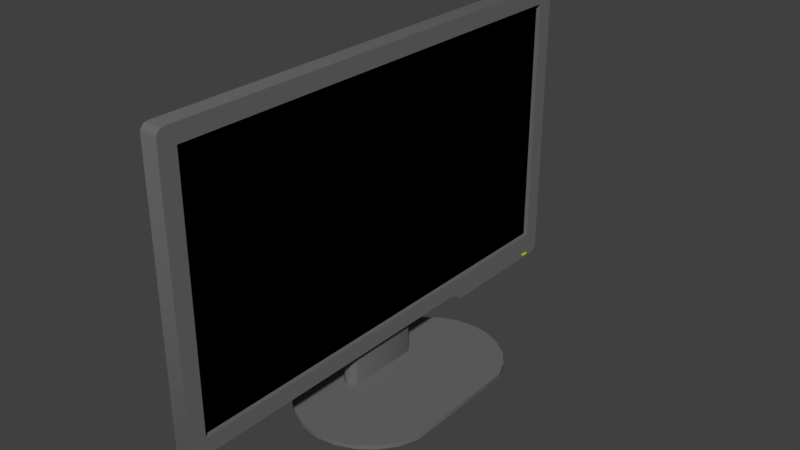 # Source: Monitor.blend  (saved by Blender 2.78.0; exported with 4.5.12 LTS)
import bpy
from mathutils import Matrix  # noqa: F401  (used for matrix-valued properties, if any)

bpy.ops.wm.read_factory_settings(use_empty=True)
scene = bpy.context.scene
scene.name = 'Scene'

# ---- collections
col_collection_1 = bpy.data.collections.new('Collection 1'); scene.collection.children.link(col_collection_1)

# ---- materials (node trees are filled in below, after node groups)
mat_monitorframe = bpy.data.materials.new('MonitorFrame')
mat_monitorframe.alpha_threshold = 0.0
mat_monitorframe.use_transparent_shadow = False
mat_monitorframe.diffuse_color = (0.1471, 0.1471, 0.1471, 1.0)
mat_monitorframe.roughness = 0.5
mat_powerbutton = bpy.data.materials.new('PowerButton')
mat_powerbutton.alpha_threshold = 0.0
mat_powerbutton.use_transparent_shadow = False
mat_powerbutton.diffuse_color = (0.498, 1.0, 0.0, 1.0)
mat_powerbutton.roughness = 0.5
mat_monitorscreen = bpy.data.materials.new('MonitorScreen')
mat_monitorscreen.alpha_threshold = 0.0
mat_monitorscreen.use_transparent_shadow = False
mat_monitorscreen.diffuse_color = (0.0, 0.0, 0.0, 1.0)
mat_monitorscreen.roughness = 0.5

# ---- material node trees

# ---- world
world_world = bpy.data.worlds.new('World'); scene.world = world_world
world_world.color = (0.05088, 0.05088, 0.05088)
world_world.use_sun_shadow = False
world_world.sun_shadow_jitter_overblur = 0.0
world_world.cycles.sampling_method = 'MANUAL'

# ---- meshes
me_id109 = bpy.data.meshes.new('ID109')
me_id109.from_pydata([(9.82, 0.5904, 1.726), (10.09, 0.5904, 1.74), (10.02, 0.5904, 1.824), (10.11, 0.5904, 1.788), (10.12, 0.5904, 1.775), (10.11, 0.5904, 1.762), (10.04, 0.5904, 1.727), (10.02, 0.5904, 1.726), (9.795, 0.5904, 1.823), (9.75, 0.5904, 1.81), (9.735, 0.5904, 1.8), (9.75, 0.5904, 1.74), (9.771, 0.5904, 1.732), (10.09, 0.5904, 1.81), (10.04, 0.5904, 1.823), (9.82, 0.5904, 1.824), (9.725, 0.5904, 1.762), (9.771, 0.5904, 1.818), (9.735, 0.5904, 1.75), (9.795, 0.5904, 1.727), (10.07, 0.5904, 1.818), (10.1, 0.5904, 1.8), (10.1, 0.5904, 1.75), (10.07, 0.5904, 1.732), (9.722, 0.5904, 1.775), (9.725, 0.5904, 1.788), (9.82, 0.5511, 1.726), (10.09, 0.5511, 1.74), (10.02, 0.5511, 1.824), (10.11, 0.5511, 1.788), (10.12, 0.5511, 1.775), (10.11, 0.5511, 1.762), (10.04, 0.5511, 1.727), (10.02, 0.5511, 1.726), (9.795, 0.5511, 1.823), (9.75, 0.5511, 1.81), (9.735, 0.5511, 1.8), (9.75, 0.5511, 1.74), (9.771, 0.5511, 1.732), (10.09, 0.5511, 1.81), (10.04, 0.5511, 1.823), (9.82, 0.5511, 1.824), (9.725, 0.5511, 1.762), (9.771, 0.5511, 1.818), (9.735, 0.5511, 1.75), (9.795, 0.5511, 1.727), (10.07, 0.5511, 1.818), (10.1, 0.5511, 1.8), (10.1, 0.5511, 1.75), (10.07, 0.5511, 1.732), (9.722, 0.5511, 1.775), (9.725, 0.5511, 1.788), (1.648, 3.348, 0.1969), (1.648, 3.346, 0.0), (4.994, -0.002032, 0.0), (4.995, 0.0018, 0.0), (4.994, 0.0018, 0.0), (-5.521, 0.8679, 0.1969), (-2.288, 3.348, 0.1969), (-2.265, 1.521, 0.1969), (-2.092, 1.719, 0.1969), (1.648, 3.344, 0.1969), (-1.997, 1.758, 0.1969), (1.357, 1.758, 0.1969), (1.496, 1.692, 0.1969), (1.635, 1.48, 0.1969), (2.514, 3.23, 0.1969), (4.014, 2.364, 0.1969), (3.321, -2.9, 0.1969), (1.596, 1.575, 0.1969), (-2.173, 1.656, 0.1969), (-2.289, 1.378, 0.1969), (1.625, 1.235, 0.1969), (-2.136, 1.064, 0.1969), (-2.275, 1.276, 0.1969), (-3.154, -3.231, 0.1969), (-3.961, -2.896, 0.1969), (-5.521, -0.8643, 0.1969), (-5.186, 1.675, 0.1969), (-5.186, -1.671, 0.1969), (-4.655, -2.365, 0.1969), (2.514, -3.234, 0.1969), (4.014, -2.368, 0.1969), (1.452, 1.037, 0.1969), (-1.997, 0.9976, 0.1969), (-2.236, 1.181, 0.1969), (2.514, 3.23, 0.0), (1.648, 3.344, 0.0), (-3.154, 3.234, 0.1969), (-3.154, 3.234, 0.0), (-3.961, 2.9, 0.1969), (-3.961, 2.9, 0.0), (-4.655, 2.368, 0.1969), (-4.655, 2.368, 0.0), (-5.186, 1.675, 0.0), (-5.521, 0.8679, 0.0), (-5.635, 0.001801, 0.1969), (-5.635, 0.001801, 0.0), (-5.521, -0.8643, 0.0), (-5.186, -1.671, 0.0), (-4.655, -2.365, 0.0), (-3.961, -2.896, 0.0), (-3.154, -3.231, 0.0), (2.514, -3.234, 0.0), (3.321, -2.9, 0.0), (4.014, -2.368, 0.0), (4.546, -1.675, 0.1969), (4.546, -1.675, 0.0), (4.88, -0.8682, 0.1969), (4.88, -0.8682, 0.0), (4.994, -0.002032, 0.1969), (4.88, 0.8641, 0.0), (4.88, 0.8641, 0.1969), (4.546, 1.671, 0.0), (4.546, 1.671, 0.1969), (4.014, 2.364, 0.0), (3.321, 2.896, 0.1969), (3.321, 2.896, 0.0), (10.11, 0.5904, 14.37), (-10.75, 0.5904, 14.37), (10.11, 0.7873, 14.37), (-10.75, 0.5904, 2.756), (10.11, 0.7873, 2.756), (-10.75, 0.7873, 2.756), (10.11, 0.5904, 2.756), (-10.75, 0.7873, 14.37), (4.011, 0.5904, 1.969), (1.648, 1.378, 5.315), (-2.289, 1.378, 1.969), (1.357, 0.9976, 0.1969), (1.357, 0.9976, 5.315), (1.533, 1.099, 0.1969), (1.648, 1.378, 0.1969), (1.648, 1.378, 1.969), (1.625, 1.521, 5.315), (-2.236, 1.575, 5.315), (-1.997, 1.758, 5.315), (-2.275, 1.48, 5.315), (1.452, 1.719, 5.315), (-11.39, 1.378, 15.08), (10.61, 1.378, 15.14), (-11.53, 1.378, 2.26), (10.7, 1.378, 15.1), (10.79, 1.378, 15.04), (1.533, 1.656, 5.315), (1.357, 1.758, 5.315), (-11.53, 0.5904, 2.26), (-11.53, 1.378, 14.87), (-11.49, 1.378, 14.96), (-11.49, 0.5904, 14.96), (-11.34, 0.5904, 15.1), (-11.25, 0.5904, 15.14), (-11.25, 1.378, 15.14), (10.61, 0.5904, 15.14), (10.85, 1.378, 14.96), (10.85, 0.5904, 14.96), (10.89, 1.378, 14.87), (10.9, 1.378, 1.969), (10.9, 0.5904, 1.969), (10.89, 1.378, 1.867), (4.011, 1.378, 1.969), (10.61, 1.378, 1.588), (10.7, 1.378, 1.628), (-11.22, 1.378, 1.974), (-11.38, 1.378, 2.042), (-11.34, 0.5904, 2.021), (-11.46, 0.5904, 2.121), (-11.49, 1.378, 2.165), (-11.25, 0.5904, 1.982), (-11.54, 0.5904, 14.84), (10.89, 0.5904, 14.87), (-11.43, 0.5904, 15.04), (10.75, 0.5904, 15.08), (10.88, 0.5904, 1.825), (4.747, 0.5904, 1.578), (4.747, 1.378, 1.578), (4.647, 0.5904, 1.604), (4.647, 1.378, 1.604), (4.543, 1.378, 1.666), (4.474, 1.378, 1.743), (4.353, 1.378, 1.838), (4.169, 1.378, 1.932), (10.82, 1.378, 1.728), (10.79, 0.5904, 1.69), (10.7, 0.5904, 1.628), (4.147, 0.5904, 1.939), (10.61, 0.5904, 1.588), (4.354, 0.5904, 1.838), (4.476, 0.5904, 1.741), (4.544, 0.5904, 1.666), (-2.289, 1.378, 5.315), (-2.275, 1.276, 5.315), (-2.236, 1.181, 5.315), (-2.136, 1.692, 5.315), (-2.173, 1.099, 5.315), (-1.997, 0.9976, 5.315), (-2.092, 1.037, 5.315), (1.617, 1.217, 5.315), (1.496, 1.064, 5.315)], [(55, 54), (56, 55), (61, 52), (87, 53)], [(6, 7, 0), (0, 19, 6), (19, 23, 6), (19, 12, 23), (12, 1, 23), (12, 11, 1), (11, 22, 1), (11, 18, 22), (18, 5, 22), (18, 16, 5), (16, 4, 5), (16, 24, 4), (24, 3, 4), (24, 25, 3), (25, 21, 3), (25, 10, 21), (10, 13, 21), (10, 9, 13), (9, 20, 13), (9, 17, 20), (17, 14, 20), (17, 8, 14), (8, 2, 14), (8, 15, 2), (32, 26, 33), (26, 32, 45), (45, 32, 49), (45, 49, 38), (38, 49, 27), (38, 27, 37), (37, 27, 48), (37, 48, 44), (44, 48, 31), (44, 31, 42), (42, 31, 30), (42, 30, 50), (50, 30, 29), (50, 29, 51), (51, 29, 47), (51, 47, 36), (36, 47, 39), (36, 39, 35), (35, 39, 46), (35, 46, 43), (43, 46, 40), (43, 40, 34), (34, 40, 28), (34, 28, 41), (0, 7, 33, 26), (15, 8, 34, 41), (1, 22, 48, 27), (8, 17, 43, 34), (16, 18, 44, 42), (6, 23, 49, 32), (23, 1, 27, 49), (5, 4, 30, 31), (12, 19, 45, 38), (20, 14, 40, 46), (7, 6, 32, 33), (24, 16, 42, 50), (13, 20, 46, 39), (19, 0, 26, 45), (17, 9, 35, 43), (22, 5, 31, 48), (4, 3, 29, 30), (10, 25, 51, 36), (18, 11, 37, 44), (9, 10, 36, 35), (14, 2, 28, 40), (3, 21, 47, 29), (11, 12, 38, 37), (21, 13, 39, 47), (2, 15, 41, 28), (25, 24, 50, 51), (144, 64, 138), (127, 132, 133), (128, 133, 160, 126, 168, 163), (134, 65, 69), (139, 171, 150), (137, 190, 127, 134, 144, 138, 145, 136, 193, 135), (159, 173, 182), (121, 119, 169, 146, 166, 124), (59, 137, 135), (71, 190, 128), (194, 73, 196), (105, 107, 106, 82), (70, 60, 62, 61, 58, 59), (162, 182, 183, 184), (128, 190, 127, 133), (59, 58, 88, 90, 92, 78, 57, 96, 77, 79, 80, 76, 75, 81, 68, 82, 106, 108, 110, 112, 114, 67, 116, 66, 61, 62, 63, 64, 69, 65, 132, 72, 131, 83, 129, 84, 73, 85, 74, 71), (181, 185, 187, 180), (125, 120, 118, 119), (107, 109, 108, 106), (58, 61, 66, 86, 87, 89, 88), (57, 78, 94, 95), (86, 66, 116, 117), (121, 123, 125, 119), (113, 115, 67, 114), (77, 96, 97, 98), (160, 157, 158, 126), (149, 148, 147, 169), (56, 111, 112, 110, 54), (173, 159, 157, 158), (198, 83, 131), (83, 198, 130, 129), (174, 176, 177, 175), (60, 193, 136, 62), (150, 151, 152, 139), (179, 178, 189, 188, 187, 180), (104, 68, 81, 103), (72, 132, 127, 197), (164, 163, 168, 165), (153, 172, 142, 140), (91, 90, 88, 89), (116, 117, 115, 67), (164, 167, 141, 147, 148, 139, 152, 140, 142, 143, 154, 156, 157, 160, 133, 127, 190, 128, 163), (123, 121, 124, 122), (151, 153, 140, 152), (146, 141, 167, 166), (194, 192, 85, 73), (69, 64, 144, 134), (122, 120, 125, 123), (93, 92, 90, 91), (108, 109, 54, 110), (192, 191, 74, 85), (171, 139, 148, 149), (165, 166, 164), (129, 130, 195, 84), (166, 164, 167), (79, 77, 98, 99), (181, 160, 157, 159, 182, 162, 161, 175, 177, 178, 179, 180), (193, 60, 70), (136, 145, 63, 62), (80, 79, 99, 100), (182, 173, 183), (178, 177, 176, 189), (96, 57, 95, 97), (63, 145, 138, 64), (105, 82, 68, 104), (191, 190, 71, 74), (170, 155, 172, 153, 151, 150, 171, 149, 169, 119, 118, 124, 166, 165, 168, 126, 158), (102, 75, 76, 101), (155, 154, 143, 172), (186, 174, 175, 161), (160, 181, 185, 126), (170, 156, 154, 155), (131, 72, 197, 198), (169, 147, 141, 146), (103, 81, 75, 102), (158, 157, 156, 170), (118, 120, 122, 124), (195, 130, 198, 197, 127, 190, 191, 192, 194, 196), (161, 162, 184, 186), (158, 126, 185, 187, 188, 189, 176, 174, 186, 184, 183, 173), (133, 132, 65, 134, 127), (135, 193, 70, 59), (84, 195, 196, 73), (143, 142, 172), (78, 92, 93, 94), (111, 113, 114, 112), (101, 76, 80, 100), (137, 59, 71, 128, 190)])
me_id109.polygons.foreach_set('use_smooth', [1, 1, 1, 1, 1, 1, 1, 1, 1, 1, 1, 1, 1, 1, 1, 1, 1, 1, 1, 1, 1, 1, 1, 1, 1, 1, 1, 1, 1, 1, 1, 1, 1, 1, 1, 1, 1, 1, 1, 1, 1, 1, 1, 1, 1, 1, 1, 1, 1, 1, 1, 1, 1, 1, 1, 1, 1, 1, 1, 1, 1, 1, 1, 1, 1, 1, 1, 1, 1, 1, 1, 1, 1, 1, 1, 1, 1, 1, 1, 0, 1, 0, 1, 1, 1, 1, 0, 1, 0, 0, 1, 0, 1, 1, 1, 1, 0, 1, 1, 0, 1, 1, 1, 1, 1, 1, 1, 1, 1, 1, 1, 1, 1, 1, 1, 0, 0, 1, 1, 1, 1, 0, 1, 1, 1, 1, 1, 1, 1, 1, 0, 1, 1, 1, 1, 1, 1, 1, 1, 1, 0, 1, 1, 1, 1, 1, 1, 1, 1, 1, 0, 0, 1, 0, 1, 1, 1, 1, 1, 1, 1, 1])
me_id109.polygons.foreach_set('material_index', [1, 1, 1, 1, 1, 1, 1, 1, 1, 1, 1, 1, 1, 1, 1, 1, 1, 1, 1, 1, 1, 1, 1, 1, 1, 1, 1, 1, 1, 1, 1, 1, 1, 1, 1, 1, 1, 1, 1, 1, 1, 1, 1, 1, 1, 1, 1, 1, 1, 1, 1, 1, 1, 1, 1, 1, 1, 1, 1, 1, 1, 1, 1, 1, 1, 1, 1, 1, 1, 1, 1, 1, 1, 1, 0, 0, 0, 0, 0, 0, 0, 0, 0, 0, 0, 0, 0, 0, 0, 0, 0, 0, 0, 0, 0, 0, 0, 0, 0, 0, 0, 0, 0, 0, 0, 0, 0, 0, 0, 0, 0, 0, 0, 0, 0, 0, 0, 0, 0, 0, 0, 2, 0, 0, 0, 0, 0, 0, 0, 0, 0, 0, 0, 0, 0, 0, 0, 0, 0, 0, 0, 0, 0, 0, 0, 0, 0, 0, 0, 0, 0, 0, 0, 0, 0, 0, 0, 0, 0, 0, 0, 0])
_k = set([(26, 32), (26, 33), (26, 45), (27, 37), (27, 38), (27, 48), (27, 49), (28, 34), (28, 40), (28, 41), (29, 30), (29, 47), (29, 50), (29, 51), (30, 31), (30, 42), (30, 50), (31, 42), (31, 44), (31, 48), (32, 33), (32, 45), (32, 49), (34, 40), (34, 41), (34, 43), (35, 36), (35, 39), (35, 43), (35, 46), (36, 39), (36, 47), (36, 51), (37, 38), (37, 44), (37, 48), (38, 45), (38, 49), (39, 46), (39, 47), (40, 43), (40, 46), (42, 44), (42, 50), (43, 46), (44, 48), (45, 49), (47, 51), (50, 51)])
me_id109.attributes.new('sharp_edge', 'BOOLEAN', 'EDGE').data.foreach_set('value', [ (min(e.vertices), max(e.vertices)) in _k for e in me_id109.edges])
_uv = me_id109.uv_layers.new(name='UVMap')
_uv.uv.foreach_set('vector', [0.6803, 0.5172, 0.6803, 0.5166, 0.6803, 0.5119, 0.6803, 0.5119, 0.6803, 0.5112, 0.6803, 0.5172, 0.6803, 0.5112, 0.6802, 0.5177, 0.6803, 0.5172, 0.6803, 0.5112, 0.6802, 0.5107, 0.6802, 0.5177, 0.6802, 0.5107, 0.68, 0.5182, 0.6802, 0.5177, 0.6802, 0.5107, 0.68, 0.5102, 0.68, 0.5182, 0.68, 0.5102, 0.6798, 0.5186, 0.68, 0.5182, 0.68, 0.5102, 0.6798, 0.5098, 0.6798, 0.5186, 0.6798, 0.5098, 0.6795, 0.5188, 0.6798, 0.5186, 0.6798, 0.5098, 0.6795, 0.5096, 0.6795, 0.5188, 0.6795, 0.5096, 0.6792, 0.5189, 0.6795, 0.5188, 0.6795, 0.5096, 0.6792, 0.5095, 0.6792, 0.5189, 0.6792, 0.5095, 0.6789, 0.5188, 0.6792, 0.5189, 0.6792, 0.5095, 0.6789, 0.5096, 0.6789, 0.5188, 0.6789, 0.5096, 0.6786, 0.5186, 0.6789, 0.5188, 0.6789, 0.5096, 0.6786, 0.5098, 0.6786, 0.5186, 0.6786, 0.5098, 0.6783, 0.5182, 0.6786, 0.5186, 0.6786, 0.5098, 0.6783, 0.5102, 0.6783, 0.5182, 0.6783, 0.5102, 0.6781, 0.5177, 0.6783, 0.5182, 0.6783, 0.5102, 0.6781, 0.5107, 0.6781, 0.5177, 0.6781, 0.5107, 0.678, 0.5172, 0.6781, 0.5177, 0.6781, 0.5107, 0.678, 0.5112, 0.678, 0.5172, 0.678, 0.5112, 0.678, 0.5166, 0.678, 0.5172, 0.678, 0.5112, 0.678, 0.5119, 0.678, 0.5166, 0.6803, 0.5172, 0.6803, 0.5119, 0.6803, 0.5166, 0.6803, 0.5119, 0.6803, 0.5172, 0.6803, 0.5112, 0.6803, 0.5112, 0.6803, 0.5172, 0.6802, 0.5177, 0.6803, 0.5112, 0.6802, 0.5177, 0.6802, 0.5107, 0.6802, 0.5107, 0.6802, 0.5177, 0.68, 0.5182, 0.6802, 0.5107, 0.68, 0.5182, 0.68, 0.5102, 0.68, 0.5102, 0.68, 0.5182, 0.6798, 0.5186, 0.68, 0.5102, 0.6798, 0.5186, 0.6798, 0.5098, 0.6798, 0.5098, 0.6798, 0.5186, 0.6795, 0.5188, 0.6798, 0.5098, 0.6795, 0.5188, 0.6795, 0.5096, 0.6795, 0.5096, 0.6795, 0.5188, 0.6792, 0.5189, 0.6795, 0.5096, 0.6792, 0.5189, 0.6792, 0.5095, 0.6792, 0.5095, 0.6792, 0.5189, 0.6789, 0.5188, 0.6792, 0.5095, 0.6789, 0.5188, 0.6789, 0.5096, 0.6789, 0.5096, 0.6789, 0.5188, 0.6786, 0.5186, 0.6789, 0.5096, 0.6786, 0.5186, 0.6786, 0.5098, 0.6786, 0.5098, 0.6786, 0.5186, 0.6783, 0.5182, 0.6786, 0.5098, 0.6783, 0.5182, 0.6783, 0.5102, 0.6783, 0.5102, 0.6783, 0.5182, 0.6781, 0.5177, 0.6783, 0.5102, 0.6781, 0.5177, 0.6781, 0.5107, 0.6781, 0.5107, 0.6781, 0.5177, 0.678, 0.5172, 0.6781, 0.5107, 0.678, 0.5172, 0.678, 0.5112, 0.678, 0.5112, 0.678, 0.5172, 0.678, 0.5166, 0.678, 0.5112, 0.678, 0.5166, 0.678, 0.5119, 0.6803, 0.5119, 0.6803, 0.5166, 0.6803, 0.5166, 0.6803, 0.5119, 0.678, 0.5119, 0.678, 0.5112, 0.678, 0.5112, 0.678, 0.5119, 0.68, 0.5182, 0.6798, 0.5186, 0.6798, 0.5186, 0.68, 0.5182, 0.678, 0.5112, 0.6781, 0.5107, 0.6781, 0.5107, 0.678, 0.5112, 0.6795, 0.5096, 0.6798, 0.5098, 0.6798, 0.5098, 0.6795, 0.5096, 0.6803, 0.5172, 0.6802, 0.5177, 0.6802, 0.5177, 0.6803, 0.5172, 0.6802, 0.5177, 0.68, 0.5182, 0.68, 0.5182, 0.6802, 0.5177, 0.6795, 0.5188, 0.6792, 0.5189, 0.6792, 0.5189, 0.6795, 0.5188, 0.6802, 0.5107, 0.6803, 0.5112, 0.6803, 0.5112, 0.6802, 0.5107, 0.6781, 0.5177, 0.678, 0.5172, 0.678, 0.5172, 0.6781, 0.5177, 0.6803, 0.5166, 0.6803, 0.5172, 0.6803, 0.5172, 0.6803, 0.5166, 0.6792, 0.5095, 0.6795, 0.5096, 0.6795, 0.5096, 0.6792, 0.5095, 0.6783, 0.5182, 0.6781, 0.5177, 0.6781, 0.5177, 0.6783, 0.5182, 0.6803, 0.5112, 0.6803, 0.5119, 0.6803, 0.5119, 0.6803, 0.5112, 0.6781, 0.5107, 0.6783, 0.5102, 0.6783, 0.5102, 0.6781, 0.5107, 0.6798, 0.5186, 0.6795, 0.5188, 0.6795, 0.5188, 0.6798, 0.5186, 0.6792, 0.5189, 0.6789, 0.5188, 0.6789, 0.5188, 0.6792, 0.5189, 0.6786, 0.5098, 0.6789, 0.5096, 0.6789, 0.5096, 0.6786, 0.5098, 0.6798, 0.5098, 0.68, 0.5102, 0.68, 0.5102, 0.6798, 0.5098, 0.6783, 0.5102, 0.6786, 0.5098, 0.6786, 0.5098, 0.6783, 0.5102, 0.678, 0.5172, 0.678, 0.5166, 0.678, 0.5166, 0.678, 0.5172, 0.6789, 0.5188, 0.6786, 0.5186, 0.6786, 0.5186, 0.6789, 0.5188, 0.68, 0.5102, 0.6802, 0.5107, 0.6802, 0.5107, 0.68, 0.5102, 0.6786, 0.5186, 0.6783, 0.5182, 0.6783, 0.5182, 0.6786, 0.5186, 0.678, 0.5166, 0.678, 0.5119, 0.678, 0.5119, 0.678, 0.5166, 0.6789, 0.5096, 0.6792, 0.5095, 0.6792, 0.5095, 0.6789, 0.5096, 0.2492, 0.6604, 0.2502, 0.5377, 0.2512, 0.6604, 0.0, 0.0, 0.0, 0.0, 0.0, 0.0, 0.9811, 0.3112, 0.9811, 0.2183, 0.9811, 0.1626, 1.0, 0.1626, 1.0, 0.5227, 0.9811, 0.5221, 0.3855, 0.6604, 0.3845, 0.5378, 0.3868, 0.5378, 0.9623, 0.0009724, 0.9811, 0.0, 0.9811, 0.001946, 0.3704, 0.6318, 0.3679, 0.6321, 0.3679, 0.5377, 0.3713, 0.5384, 0.3746, 0.5405, 0.3761, 0.5425, 0.377, 0.5447, 0.377, 0.6251, 0.3753, 0.6283, 0.3726, 0.6308, 0.7028, 0.5043, 0.684, 0.5034, 0.7029, 0.501, 0.6557, 0.01887, 0.3774, 0.01887, 0.3662, 0.0002319, 0.6675, 0.0003215, 0.6708, 0.002013, 0.6557, 0.5189, 0.3922, 0.6604, 0.3912, 0.5378, 0.3935, 0.5378, 0.0, 0.2217, 0.1226, 0.2217, 0.04245, 0.2217, 0.2492, 0.5377, 0.2482, 0.6604, 0.2472, 0.5377, 0.4201, 0.5377, 0.4196, 0.5542, 0.4149, 0.5542, 0.4153, 0.5377, 0.1198, 0.7095, 0.1213, 0.7076, 0.1223, 0.7053, 0.1604, 0.618, 0.1604, 0.7123, 0.1165, 0.7116, 0.338, 0.5394, 0.338, 0.5377, 0.3569, 0.5377, 0.3569, 0.5394, 0.04245, 0.2217, 0.1226, 0.2217, 0.1226, 0.316, 0.04245, 0.316, 0.1165, 0.7116, 0.1604, 0.7123, 0.1576, 0.7331, 0.1496, 0.7524, 0.1368, 0.769, 0.1202, 0.7817, 0.1009, 0.7897, 0.08011, 0.7924, 0.05936, 0.7897, 0.04003, 0.7816, 0.02343, 0.7689, 0.0107, 0.7523, 0.002712, 0.7329, 0.002753, 0.5971, 0.01078, 0.5778, 0.02354, 0.5612, 0.04016, 0.5484, 0.05951, 0.5404, 0.08027, 0.5377, 0.101, 0.5405, 0.1204, 0.5485, 0.1369, 0.5613, 0.1497, 0.5779, 0.1577, 0.5972, 0.1604, 0.618, 0.1223, 0.7053, 0.1224, 0.6249, 0.1207, 0.6217, 0.118, 0.6192, 0.1157, 0.6183, 0.1133, 0.6179, 0.1099, 0.6186, 0.1066, 0.6207, 0.1051, 0.6226, 0.1041, 0.6249, 0.1041, 0.7053, 0.2317, 0.6922, 0.1084, 0.711, 0.1107, 0.712, 0.1132, 0.7123, 0.9811, 0.1587, 1.0, 0.1592, 0.4223, 0.5566, 0.4223, 0.5377, 0.7312, 0.5, 0.7312, 0.9924, 0.7265, 0.9924, 0.7265, 0.5, 0.4196, 0.5542, 0.4193, 0.5734, 0.4145, 0.5734, 0.4149, 0.5542, 0.3821, 0.5943, 0.3821, 0.6886, 0.3821, 0.7094, 0.3774, 0.7094, 0.3774, 0.6886, 0.3774, 0.5735, 0.3821, 0.5735, 0.4136, 0.6151, 0.4139, 0.6345, 0.4092, 0.6345, 0.4089, 0.6151, 0.3774, 0.7094, 0.3821, 0.7094, 0.3821, 0.7288, 0.3774, 0.7288, 0.7312, 0.5, 0.7359, 0.5, 0.7359, 0.7781, 0.7312, 0.7781, 0.4196, 0.6344, 0.4201, 0.6511, 0.4153, 0.6511, 0.4149, 0.6344, 0.4136, 0.5736, 0.4135, 0.5943, 0.4088, 0.5943, 0.4089, 0.5736, 0.9811, 0.1626, 0.9811, 0.0, 1.0, 0.0, 1.0, 0.1626, 0.7029, 0.502, 0.7217, 0.502, 0.7217, 0.5043, 0.7029, 0.505, 0.4192, 0.5942, 0.4193, 0.6149, 0.4145, 0.6149, 0.4144, 0.5941, 0.4192, 0.5941, 0.684, 0.5034, 0.7028, 0.5043, 0.7028, 0.5068, 0.684, 0.5068, 0.1614, 0.5377, 0.1623, 0.6604, 0.1604, 0.6604, 0.1623, 0.6604, 0.1614, 0.5377, 0.1646, 0.5377, 0.1646, 0.6604, 0.3569, 0.6797, 0.3569, 0.6822, 0.338, 0.6822, 0.338, 0.6797, 0.3361, 0.5377, 0.337, 0.6604, 0.3338, 0.6604, 0.3338, 0.5377, 0.9811, 0.001946, 0.9811, 0.004216, 0.9623, 0.004216, 0.9623, 0.0009724, 0.3697, 0.5465, 0.338, 0.6849, 0.3569, 0.6849, 0.4098, 0.5566, 0.4223, 0.5566, 0.4223, 0.5377, 0.7406, 0.5166, 0.7453, 0.5166, 0.7453, 0.536, 0.7406, 0.536, 0.4054, 0.5378, 0.4088, 0.5378, 0.4088, 0.6604, 0.405, 0.6604, 0.9811, 0.526, 0.9811, 0.5221, 1.0, 0.5227, 1.0, 0.5251, 0.9811, 0.528, 0.9811, 0.5312, 0.9623, 0.5302, 0.9623, 0.528, 0.3774, 0.5543, 0.3821, 0.5543, 0.3821, 0.5735, 0.3774, 0.5735, 0.4304, 0.5377, 0.4351, 0.5377, 0.4304, 0.5377, 0.4258, 0.539, 0.04433, 0.003918, 0.04717, 0.001264, 0.04945, 0.0003215, 0.3515, 0.0003215, 0.3538, 0.001264, 0.3565, 0.003739, 0.3582, 0.006992, 0.3582, 0.5307, 0.3572, 0.533, 0.3557, 0.535, 0.3538, 0.5365, 0.3515, 0.5374, 0.04245, 0.5377, 0.04245, 0.3726, 0.04245, 0.316, 0.1226, 0.316, 0.1226, 0.2217, 0.04245, 0.2217, 0.04269, 0.007631, 0.7217, 0.5, 0.7265, 0.5, 0.7265, 1.0, 0.7217, 1.0, 0.9811, 0.004216, 0.9811, 0.528, 0.9623, 0.528, 0.9623, 0.004216, 0.7029, 0.8061, 0.7217, 0.8061, 0.7217, 0.8084, 0.7029, 0.8084, 0.4021, 0.6604, 0.4002, 0.6603, 0.4002, 0.5378, 0.4021, 0.5379, 0.3868, 0.5378, 0.3888, 0.5377, 0.3888, 0.6603, 0.3855, 0.6604, 0.684, 4.57e-08, 0.9623, 0.0, 0.9623, 0.5, 0.684, 0.5, 0.3774, 0.5377, 0.3821, 0.5377, 0.3821, 0.5543, 0.3774, 0.5543, 0.4145, 0.5734, 0.4193, 0.5734, 0.4192, 0.5941, 0.4144, 0.5941, 0.4002, 0.6603, 0.3979, 0.6603, 0.3979, 0.5378, 0.4002, 0.5378, 0.7029, 0.5, 0.7217, 0.5, 0.7217, 0.502, 0.7029, 0.502, 1.0, 0.5251, 1.0, 0.5273, 0.9811, 0.526, 0.1646, 0.6604, 0.1646, 0.5377, 0.245, 0.5377, 0.245, 0.6604, 0.4361, 0.5378, 0.437, 0.5566, 0.437, 0.5567, 0.4139, 0.5543, 0.4136, 0.5736, 0.4089, 0.5736, 0.4092, 0.5543, 0.04147, 0.3764, 0.04245, 0.3726, 0.04245, 0.5377, 0.04001, 0.5374, 0.03676, 0.5357, 0.03428, 0.533, 0.03334, 0.5307, 0.0331, 0.3903, 0.03373, 0.3879, 0.03525, 0.3854, 0.03702, 0.3837, 0.03932, 0.3808, 0.337, 0.6604, 0.3361, 0.5377, 0.338, 0.5377, 0.3338, 0.6604, 0.2534, 0.6604, 0.2534, 0.5377, 0.3338, 0.5377, 0.4144, 0.5377, 0.4139, 0.5543, 0.4092, 0.5543, 0.4097, 0.5377, 0.7029, 0.501, 0.684, 0.5034, 0.684, 0.5, 0.338, 0.6849, 0.338, 0.6822, 0.3569, 0.6822, 0.3569, 0.6849, 0.4135, 0.5943, 0.4136, 0.6151, 0.4089, 0.6151, 0.4088, 0.5943, 0.2534, 0.5377, 0.2534, 0.6604, 0.2512, 0.6604, 0.2502, 0.5377, 0.7406, 0.5, 0.7453, 0.5, 0.7453, 0.5166, 0.7406, 0.5166, 0.3979, 0.6603, 0.3955, 0.6603, 0.3955, 0.5377, 0.3979, 0.5378, 0.3655, 0.5374, 0.3632, 0.5365, 0.3605, 0.534, 0.3588, 0.5307, 0.3588, 0.006992, 0.3598, 0.004717, 0.3613, 0.002763, 0.3632, 0.001264, 0.3662, 0.0002319, 0.3774, 0.01887, 0.3774, 0.5189, 0.6557, 0.5189, 0.6708, 0.002013, 0.6733, 0.004717, 0.6742, 0.006992, 0.6745, 0.3726, 0.6745, 0.5377, 0.7406, 0.6718, 0.7453, 0.6718, 0.7453, 0.6911, 0.7406, 0.6911, 0.684, 0.8178, 0.7028, 0.8178, 0.7029, 0.8197, 0.684, 0.8197, 0.3569, 0.5415, 0.3569, 0.6797, 0.338, 0.6797, 0.338, 0.5415, 0.9811, 0.1626, 0.9811, 0.1587, 1.0, 0.1592, 1.0, 0.1626, 0.684, 0.8156, 0.7028, 0.8156, 0.7028, 0.8178, 0.684, 0.8178, 0.4021, 0.5377, 0.4054, 0.5378, 0.405, 0.6604, 0.4021, 0.6603, 0.7029, 0.505, 0.7217, 0.5043, 0.7217, 0.8061, 0.7029, 0.8061, 0.7406, 0.536, 0.7453, 0.536, 0.7453, 0.6718, 0.7406, 0.6718, 0.684, 0.5068, 0.7028, 0.5068, 0.7028, 0.8156, 0.684, 0.8156, 0.7406, 0.7781, 0.7359, 0.7781, 0.7359, 0.5, 0.7406, 0.5, 0.3588, 0.6251, 0.3588, 0.5447, 0.3605, 0.5415, 0.3641, 0.5386, 0.3679, 0.5377, 0.3679, 0.6321, 0.3655, 0.6318, 0.3632, 0.6308, 0.3613, 0.6293, 0.3598, 0.6274, 0.338, 0.5415, 0.338, 0.5394, 0.3569, 0.5394, 0.3569, 0.5415, 0.6745, 0.5377, 0.6745, 0.3726, 0.6754, 0.3759, 0.0, 0.0, 0.1588, 0.08965, 0.6817, 0.3854, 0.6833, 0.3879, 0.6839, 0.3903, 0.6836, 0.5307, 0.6827, 0.533, 0.0, 0.0, 0.4004, 0.3179, 0.3821, 0.5803, 0.3821, 0.5378, 0.3845, 0.5378, 0.3855, 0.6604, 0.3821, 0.6604, 0.3935, 0.5378, 0.3955, 0.5377, 0.3955, 0.6603, 0.3922, 0.6604, 0.245, 0.6604, 0.245, 0.5377, 0.2472, 0.5377, 0.2482, 0.6604, 0.9623, 0.5322, 0.9623, 0.5302, 0.9811, 0.5312, 0.4139, 0.6345, 0.4144, 0.6511, 0.4097, 0.6511, 0.4092, 0.6345, 0.4193, 0.6149, 0.4196, 0.6344, 0.4149, 0.6344, 0.4145, 0.6149, 0.7406, 0.6911, 0.7453, 0.6911, 0.7453, 0.7077, 0.7406, 0.7077, 0.3912, 0.5378, 0.3922, 0.6604, 0.3888, 0.6604, 0.3888, 0.618, 0.3888, 0.5379])
me_id109.materials.append(mat_monitorframe)
me_id109.materials.append(mat_powerbutton)
me_id109.materials.append(mat_monitorscreen)
me_id109.use_remesh_preserve_volume = False
me_id109.use_remesh_preserve_attributes = False
me_id109.use_mirror_vertex_groups = False
me_id109.update()

# ---- objects
ob_monitor = bpy.data.objects.new('Monitor', None)
ob_monitor_stand = bpy.data.objects.new('Monitor stand', me_id109)

# ---- transforms, parenting, visibility, modifiers, constraints
ob_monitor.location = (0.0, 0.0, 0.0)
ob_monitor.scale = (0.0254, 0.0254, 0.0254)
ob_monitor.empty_image_offset = (0.0, 0.0)
ob_monitor.lineart.crease_threshold = 0.0
ob_monitor_stand.parent = ob_monitor
ob_monitor_stand.location = (-2.384e-07, -9.537e-07, 0.0)
ob_monitor_stand.rotation_euler = (0.0, -0.0, 1.571)
ob_monitor_stand.lineart.crease_threshold = 0.0

# ---- collection membership
col_collection_1.objects.link(ob_monitor)
col_collection_1.objects.link(ob_monitor_stand)

# ---- scene / render settings (as saved in the file)
scene.frame_start = 1; scene.frame_end = 250; scene.frame_set(1)
scene.render.engine = 'BLENDER_EEVEE_NEXT'
scene.render.resolution_percentage = 50
scene.render.dither_intensity = 0.0
scene.cycles.use_denoising = False
scene.cycles.samples = 128
scene.cycles.sampling_pattern = 'TABULATED_SOBOL'
scene.cycles.light_sampling_threshold = 0.0
scene.cycles.use_adaptive_sampling = False
scene.cycles.use_light_tree = False
scene.cycles.blur_glossy = 0.0
scene.cycles.sample_clamp_indirect = 0.0
scene.view_settings.view_transform = 'Standard'
bpy.context.view_layer.update()

# ---- added for rendering (the .blend has no active camera and no usable light): camera, sun
cam_auto = bpy.data.cameras.new('AutoCamera')
cam_auto.lens = 50.0
cam_auto.sensor_width = 36.0
cam_auto.clip_end = 1000.0
ob_auto_camera = bpy.data.objects.new('AutoCamera', cam_auto)
scene.collection.objects.link(ob_auto_camera)
ob_auto_camera.location = (0.653224, -0.793668, 0.716065)
ob_auto_camera.rotation_euler = (1.09748, -7.21219e-08, 0.694738)
scene.camera = ob_auto_camera
light_auto_sun = bpy.data.lights.new('AutoSun', 'SUN')
light_auto_sun.energy = 3.0
light_auto_sun.angle = 0.0523599
ob_auto_sun = bpy.data.objects.new('AutoSun', light_auto_sun)
scene.collection.objects.link(ob_auto_sun)
ob_auto_sun.rotation_euler = (0.872665, 0.174533, 0.523599)
bpy.context.view_layer.update()
